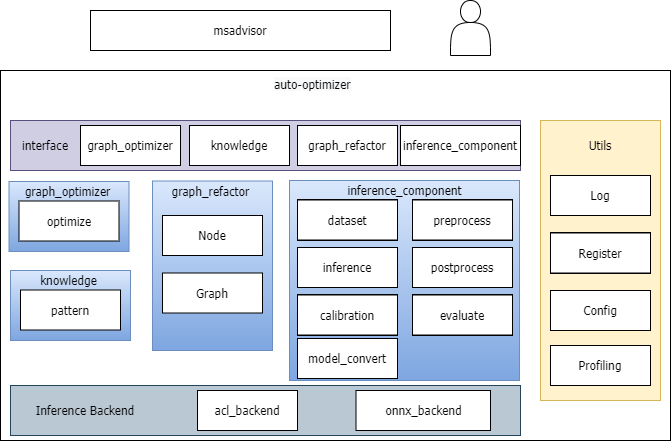

The diagram above was exported from draw.io. Its source (the exported page's mxGraphModel, read from the mxfile embedded in the PNG):
<mxGraphModel dx="1422" dy="665" grid="1" gridSize="10" guides="1" tooltips="1" connect="1" arrows="1" fold="1" page="1" pageScale="1" pageWidth="827" pageHeight="1169" math="0" shadow="0">
  <root>
    <mxCell id="0" />
    <mxCell id="1" parent="0" />
    <mxCell id="REz0RM-Gjgaz6-b8MNly-1" value="&#10;&#10;&lt;span style=&quot;color: rgb(0, 0, 0); font-family: tahoma; font-size: 12px; font-style: normal; font-weight: 400; letter-spacing: normal; text-align: center; text-indent: 0px; text-transform: none; word-spacing: 0px; background-color: rgb(248, 249, 250); display: inline; float: none;&quot;&gt;auto-optimizer&lt;/span&gt;&#10;&#10;" style="rounded=0;whiteSpace=wrap;html=1;fontFamily=Tahoma;" parent="1" vertex="1">
      <mxGeometry x="60" y="180" width="670" height="370" as="geometry" />
    </mxCell>
    <mxCell id="REz0RM-Gjgaz6-b8MNly-2" value="" style="rounded=0;whiteSpace=wrap;html=1;fillColor=#bac8d3;strokeColor=#23445d;fontFamily=Tahoma;" parent="1" vertex="1">
      <mxGeometry x="70" y="495" width="510" height="50" as="geometry" />
    </mxCell>
    <mxCell id="REz0RM-Gjgaz6-b8MNly-4" value="" style="rounded=0;whiteSpace=wrap;html=1;fillColor=#fff2cc;strokeColor=#d6b656;fontFamily=Tahoma;" parent="1" vertex="1">
      <mxGeometry x="600" y="230" width="120" height="280" as="geometry" />
    </mxCell>
    <mxCell id="REz0RM-Gjgaz6-b8MNly-5" value="Utils" style="text;html=1;strokeColor=none;fillColor=none;align=center;verticalAlign=middle;whiteSpace=wrap;rounded=0;fontFamily=Tahoma;" parent="1" vertex="1">
      <mxGeometry x="640" y="245" width="40" height="20" as="geometry" />
    </mxCell>
    <mxCell id="REz0RM-Gjgaz6-b8MNly-8" value="Log" style="rounded=0;whiteSpace=wrap;html=1;fontFamily=Tahoma;" parent="1" vertex="1">
      <mxGeometry x="610" y="285" width="100" height="40" as="geometry" />
    </mxCell>
    <mxCell id="REz0RM-Gjgaz6-b8MNly-9" value="onnx_backend" style="rounded=0;whiteSpace=wrap;html=1;fontFamily=Tahoma;" parent="1" vertex="1">
      <mxGeometry x="415.5" y="500" width="134.5" height="40" as="geometry" />
    </mxCell>
    <mxCell id="REz0RM-Gjgaz6-b8MNly-12" value="" style="rounded=0;whiteSpace=wrap;html=1;fillColor=#d0cee2;strokeColor=#56517e;fontFamily=Tahoma;" parent="1" vertex="1">
      <mxGeometry x="70" y="230" width="510" height="50" as="geometry" />
    </mxCell>
    <mxCell id="REz0RM-Gjgaz6-b8MNly-18" value="" style="rounded=0;whiteSpace=wrap;html=1;fillColor=#dae8fc;strokeColor=#6c8ebf;fontFamily=Tahoma;gradientColor=#7ea6e0;" parent="1" vertex="1">
      <mxGeometry x="349" y="290" width="230" height="200" as="geometry" />
    </mxCell>
    <mxCell id="REz0RM-Gjgaz6-b8MNly-13" value="graph_refactor" style="rounded=0;whiteSpace=wrap;html=1;fontFamily=Tahoma;" parent="1" vertex="1">
      <mxGeometry x="357" y="235" width="100" height="40" as="geometry" />
    </mxCell>
    <mxCell id="REz0RM-Gjgaz6-b8MNly-15" value="knowledge" style="rounded=0;whiteSpace=wrap;html=1;fontFamily=Tahoma;" parent="1" vertex="1">
      <mxGeometry x="249" y="235" width="100" height="40" as="geometry" />
    </mxCell>
    <mxCell id="REz0RM-Gjgaz6-b8MNly-16" value="inference_component" style="rounded=0;whiteSpace=wrap;html=1;fontFamily=Tahoma;" parent="1" vertex="1">
      <mxGeometry x="460" y="235" width="120" height="40" as="geometry" />
    </mxCell>
    <mxCell id="REz0RM-Gjgaz6-b8MNly-22" value="dataset" style="rounded=0;whiteSpace=wrap;html=1;fontFamily=Tahoma;" parent="1" vertex="1">
      <mxGeometry x="357" y="309.5" width="100" height="40" as="geometry" />
    </mxCell>
    <mxCell id="REz0RM-Gjgaz6-b8MNly-23" value="preprocess" style="rounded=0;whiteSpace=wrap;html=1;fontFamily=Tahoma;" parent="1" vertex="1">
      <mxGeometry x="472" y="309.5" width="100" height="40" as="geometry" />
    </mxCell>
    <mxCell id="REz0RM-Gjgaz6-b8MNly-24" value="inference" style="rounded=0;whiteSpace=wrap;html=1;fontFamily=Tahoma;" parent="1" vertex="1">
      <mxGeometry x="357" y="357" width="100" height="40" as="geometry" />
    </mxCell>
    <mxCell id="REz0RM-Gjgaz6-b8MNly-25" value="postprocess" style="rounded=0;whiteSpace=wrap;html=1;fontFamily=Tahoma;" parent="1" vertex="1">
      <mxGeometry x="472" y="357" width="100" height="40" as="geometry" />
    </mxCell>
    <mxCell id="REz0RM-Gjgaz6-b8MNly-27" value="evaluate" style="rounded=0;whiteSpace=wrap;html=1;fontFamily=Tahoma;" parent="1" vertex="1">
      <mxGeometry x="472" y="404.5" width="100" height="40" as="geometry" />
    </mxCell>
    <mxCell id="REz0RM-Gjgaz6-b8MNly-28" value="calibration" style="rounded=0;whiteSpace=wrap;html=1;fontFamily=Tahoma;" parent="1" vertex="1">
      <mxGeometry x="357" y="404.5" width="100" height="40" as="geometry" />
    </mxCell>
    <mxCell id="u5cKV-myRnsUU34du6j1-2" value="Config" style="rounded=0;whiteSpace=wrap;html=1;fontFamily=Tahoma;" parent="1" vertex="1">
      <mxGeometry x="610" y="400" width="100" height="40" as="geometry" />
    </mxCell>
    <mxCell id="u5cKV-myRnsUU34du6j1-3" value="Register" style="rounded=0;whiteSpace=wrap;html=1;fontFamily=Tahoma;" parent="1" vertex="1">
      <mxGeometry x="610" y="342.5" width="100" height="40" as="geometry" />
    </mxCell>
    <mxCell id="u5cKV-myRnsUU34du6j1-4" value="acl_backend" style="rounded=0;whiteSpace=wrap;html=1;fontFamily=Tahoma;" parent="1" vertex="1">
      <mxGeometry x="257" y="500" width="100" height="40" as="geometry" />
    </mxCell>
    <mxCell id="u5cKV-myRnsUU34du6j1-5" value="Inference Backend" style="text;html=1;strokeColor=none;fillColor=none;align=center;verticalAlign=middle;whiteSpace=wrap;rounded=0;fontFamily=Tahoma;" parent="1" vertex="1">
      <mxGeometry x="80" y="510" width="130" height="20" as="geometry" />
    </mxCell>
    <mxCell id="u5cKV-myRnsUU34du6j1-11" value="" style="rounded=0;whiteSpace=wrap;html=1;fillColor=#dae8fc;strokeColor=#6c8ebf;fontFamily=Tahoma;gradientColor=#7ea6e0;" parent="1" vertex="1">
      <mxGeometry x="70" y="380" width="120" height="70" as="geometry" />
    </mxCell>
    <mxCell id="u5cKV-myRnsUU34du6j1-7" value="pattern" style="rounded=0;whiteSpace=wrap;html=1;fontFamily=Tahoma;" parent="1" vertex="1">
      <mxGeometry x="80" y="399.5" width="100" height="40" as="geometry" />
    </mxCell>
    <mxCell id="u5cKV-myRnsUU34du6j1-12" value="" style="rounded=0;whiteSpace=wrap;html=1;fillColor=#dae8fc;strokeColor=#6c8ebf;fontFamily=Tahoma;gradientColor=#7ea6e0;" parent="1" vertex="1">
      <mxGeometry x="212" y="290.5" width="120" height="169.5" as="geometry" />
    </mxCell>
    <mxCell id="u5cKV-myRnsUU34du6j1-10" value="Node" style="rounded=0;whiteSpace=wrap;html=1;fontFamily=Tahoma;" parent="1" vertex="1">
      <mxGeometry x="222" y="325" width="100" height="40" as="geometry" />
    </mxCell>
    <mxCell id="u5cKV-myRnsUU34du6j1-13" value="dataset" style="rounded=0;whiteSpace=wrap;html=1;fontFamily=Tahoma;" parent="1" vertex="1">
      <mxGeometry x="357" y="309.5" width="100" height="40" as="geometry" />
    </mxCell>
    <mxCell id="u5cKV-myRnsUU34du6j1-14" value="preprocess" style="rounded=0;whiteSpace=wrap;html=1;fontFamily=Tahoma;" parent="1" vertex="1">
      <mxGeometry x="472" y="309.5" width="100" height="40" as="geometry" />
    </mxCell>
    <mxCell id="u5cKV-myRnsUU34du6j1-15" value="inference" style="rounded=0;whiteSpace=wrap;html=1;fontFamily=Tahoma;" parent="1" vertex="1">
      <mxGeometry x="357" y="357" width="100" height="40" as="geometry" />
    </mxCell>
    <mxCell id="u5cKV-myRnsUU34du6j1-16" value="postprocess" style="rounded=0;whiteSpace=wrap;html=1;fontFamily=Tahoma;" parent="1" vertex="1">
      <mxGeometry x="472" y="357" width="100" height="40" as="geometry" />
    </mxCell>
    <mxCell id="u5cKV-myRnsUU34du6j1-17" value="evaluate" style="rounded=0;whiteSpace=wrap;html=1;fontFamily=Tahoma;" parent="1" vertex="1">
      <mxGeometry x="472" y="404.5" width="100" height="40" as="geometry" />
    </mxCell>
    <mxCell id="u5cKV-myRnsUU34du6j1-18" value="calibration" style="rounded=0;whiteSpace=wrap;html=1;fontFamily=Tahoma;" parent="1" vertex="1">
      <mxGeometry x="357" y="404.5" width="100" height="40" as="geometry" />
    </mxCell>
    <mxCell id="u5cKV-myRnsUU34du6j1-19" value="Config" style="rounded=0;whiteSpace=wrap;html=1;fontFamily=Tahoma;" parent="1" vertex="1">
      <mxGeometry x="610" y="400" width="100" height="40" as="geometry" />
    </mxCell>
    <mxCell id="u5cKV-myRnsUU34du6j1-20" value="Register" style="rounded=0;whiteSpace=wrap;html=1;fontFamily=Tahoma;" parent="1" vertex="1">
      <mxGeometry x="610" y="342.5" width="100" height="40" as="geometry" />
    </mxCell>
    <mxCell id="u5cKV-myRnsUU34du6j1-21" value="dataset" style="rounded=0;whiteSpace=wrap;html=1;fontFamily=Tahoma;" parent="1" vertex="1">
      <mxGeometry x="357" y="309.5" width="100" height="40" as="geometry" />
    </mxCell>
    <mxCell id="u5cKV-myRnsUU34du6j1-22" value="preprocess" style="rounded=0;whiteSpace=wrap;html=1;fontFamily=Tahoma;" parent="1" vertex="1">
      <mxGeometry x="472" y="309.5" width="100" height="40" as="geometry" />
    </mxCell>
    <mxCell id="u5cKV-myRnsUU34du6j1-23" value="inference" style="rounded=0;whiteSpace=wrap;html=1;fontFamily=Tahoma;" parent="1" vertex="1">
      <mxGeometry x="357" y="357" width="100" height="40" as="geometry" />
    </mxCell>
    <mxCell id="u5cKV-myRnsUU34du6j1-24" value="postprocess" style="rounded=0;whiteSpace=wrap;html=1;fontFamily=Tahoma;" parent="1" vertex="1">
      <mxGeometry x="472" y="357" width="100" height="40" as="geometry" />
    </mxCell>
    <mxCell id="u5cKV-myRnsUU34du6j1-25" value="evaluate" style="rounded=0;whiteSpace=wrap;html=1;fontFamily=Tahoma;" parent="1" vertex="1">
      <mxGeometry x="472" y="404.5" width="100" height="40" as="geometry" />
    </mxCell>
    <mxCell id="u5cKV-myRnsUU34du6j1-26" value="calibration" style="rounded=0;whiteSpace=wrap;html=1;fontFamily=Tahoma;" parent="1" vertex="1">
      <mxGeometry x="357" y="404.5" width="100" height="40" as="geometry" />
    </mxCell>
    <mxCell id="u5cKV-myRnsUU34du6j1-27" value="Register" style="rounded=0;whiteSpace=wrap;html=1;fontFamily=Tahoma;" parent="1" vertex="1">
      <mxGeometry x="610" y="342.5" width="100" height="40" as="geometry" />
    </mxCell>
    <mxCell id="u5cKV-myRnsUU34du6j1-28" value="dataset" style="rounded=0;whiteSpace=wrap;html=1;fontFamily=Tahoma;" parent="1" vertex="1">
      <mxGeometry x="357" y="309.5" width="100" height="40" as="geometry" />
    </mxCell>
    <mxCell id="u5cKV-myRnsUU34du6j1-29" value="preprocess" style="rounded=0;whiteSpace=wrap;html=1;fontFamily=Tahoma;" parent="1" vertex="1">
      <mxGeometry x="472" y="309.5" width="100" height="40" as="geometry" />
    </mxCell>
    <mxCell id="u5cKV-myRnsUU34du6j1-30" value="inference" style="rounded=0;whiteSpace=wrap;html=1;fontFamily=Tahoma;" parent="1" vertex="1">
      <mxGeometry x="357" y="357" width="100" height="40" as="geometry" />
    </mxCell>
    <mxCell id="u5cKV-myRnsUU34du6j1-31" value="postprocess" style="rounded=0;whiteSpace=wrap;html=1;fontFamily=Tahoma;" parent="1" vertex="1">
      <mxGeometry x="472" y="357" width="100" height="40" as="geometry" />
    </mxCell>
    <mxCell id="u5cKV-myRnsUU34du6j1-32" value="evaluate" style="rounded=0;whiteSpace=wrap;html=1;fontFamily=Tahoma;" parent="1" vertex="1">
      <mxGeometry x="472" y="404.5" width="100" height="40" as="geometry" />
    </mxCell>
    <mxCell id="u5cKV-myRnsUU34du6j1-33" value="calibration" style="rounded=0;whiteSpace=wrap;html=1;fontFamily=Tahoma;" parent="1" vertex="1">
      <mxGeometry x="357" y="404.5" width="100" height="40" as="geometry" />
    </mxCell>
    <mxCell id="u5cKV-myRnsUU34du6j1-34" value="Config" style="rounded=0;whiteSpace=wrap;html=1;fontFamily=Tahoma;" parent="1" vertex="1">
      <mxGeometry x="610" y="400" width="100" height="40" as="geometry" />
    </mxCell>
    <mxCell id="u5cKV-myRnsUU34du6j1-35" value="Register" style="rounded=0;whiteSpace=wrap;html=1;fontFamily=Tahoma;" parent="1" vertex="1">
      <mxGeometry x="610" y="342.5" width="100" height="40" as="geometry" />
    </mxCell>
    <mxCell id="u5cKV-myRnsUU34du6j1-36" value="dataset" style="rounded=0;whiteSpace=wrap;html=1;fontFamily=Tahoma;" parent="1" vertex="1">
      <mxGeometry x="357" y="309.5" width="100" height="40" as="geometry" />
    </mxCell>
    <mxCell id="u5cKV-myRnsUU34du6j1-37" value="preprocess" style="rounded=0;whiteSpace=wrap;html=1;fontFamily=Tahoma;" parent="1" vertex="1">
      <mxGeometry x="472" y="309.5" width="100" height="40" as="geometry" />
    </mxCell>
    <mxCell id="u5cKV-myRnsUU34du6j1-38" value="inference" style="rounded=0;whiteSpace=wrap;html=1;fontFamily=Tahoma;" parent="1" vertex="1">
      <mxGeometry x="357" y="357" width="100" height="40" as="geometry" />
    </mxCell>
    <mxCell id="u5cKV-myRnsUU34du6j1-39" value="postprocess" style="rounded=0;whiteSpace=wrap;html=1;fontFamily=Tahoma;" parent="1" vertex="1">
      <mxGeometry x="472" y="357" width="100" height="40" as="geometry" />
    </mxCell>
    <mxCell id="u5cKV-myRnsUU34du6j1-40" value="evaluate" style="rounded=0;whiteSpace=wrap;html=1;fontFamily=Tahoma;" parent="1" vertex="1">
      <mxGeometry x="472" y="404.5" width="100" height="40" as="geometry" />
    </mxCell>
    <mxCell id="u5cKV-myRnsUU34du6j1-41" value="calibration" style="rounded=0;whiteSpace=wrap;html=1;fontFamily=Tahoma;" parent="1" vertex="1">
      <mxGeometry x="357" y="404.5" width="100" height="40" as="geometry" />
    </mxCell>
    <mxCell id="u5cKV-myRnsUU34du6j1-42" value="Config" style="rounded=0;whiteSpace=wrap;html=1;fontFamily=Tahoma;" parent="1" vertex="1">
      <mxGeometry x="610" y="400" width="100" height="40" as="geometry" />
    </mxCell>
    <mxCell id="u5cKV-myRnsUU34du6j1-43" value="Register" style="rounded=0;whiteSpace=wrap;html=1;fontFamily=Tahoma;" parent="1" vertex="1">
      <mxGeometry x="610" y="342.5" width="100" height="40" as="geometry" />
    </mxCell>
    <mxCell id="u5cKV-myRnsUU34du6j1-44" value="dataset" style="rounded=0;whiteSpace=wrap;html=1;fontFamily=Tahoma;" parent="1" vertex="1">
      <mxGeometry x="357" y="309.5" width="100" height="40" as="geometry" />
    </mxCell>
    <mxCell id="u5cKV-myRnsUU34du6j1-45" value="preprocess" style="rounded=0;whiteSpace=wrap;html=1;fontFamily=Tahoma;" parent="1" vertex="1">
      <mxGeometry x="472" y="309.5" width="100" height="40" as="geometry" />
    </mxCell>
    <mxCell id="u5cKV-myRnsUU34du6j1-46" value="inference" style="rounded=0;whiteSpace=wrap;html=1;fontFamily=Tahoma;" parent="1" vertex="1">
      <mxGeometry x="357" y="357" width="100" height="40" as="geometry" />
    </mxCell>
    <mxCell id="u5cKV-myRnsUU34du6j1-47" value="postprocess" style="rounded=0;whiteSpace=wrap;html=1;fontFamily=Tahoma;" parent="1" vertex="1">
      <mxGeometry x="472" y="357" width="100" height="40" as="geometry" />
    </mxCell>
    <mxCell id="u5cKV-myRnsUU34du6j1-48" value="evaluate" style="rounded=0;whiteSpace=wrap;html=1;fontFamily=Tahoma;" parent="1" vertex="1">
      <mxGeometry x="472" y="404.5" width="100" height="40" as="geometry" />
    </mxCell>
    <mxCell id="u5cKV-myRnsUU34du6j1-49" value="calibration" style="rounded=0;whiteSpace=wrap;html=1;fontFamily=Tahoma;" parent="1" vertex="1">
      <mxGeometry x="357" y="404.5" width="100" height="40" as="geometry" />
    </mxCell>
    <mxCell id="u5cKV-myRnsUU34du6j1-50" value="Register" style="rounded=0;whiteSpace=wrap;html=1;fontFamily=Tahoma;" parent="1" vertex="1">
      <mxGeometry x="610" y="342.5" width="100" height="40" as="geometry" />
    </mxCell>
    <mxCell id="u5cKV-myRnsUU34du6j1-51" value="Register" style="rounded=0;whiteSpace=wrap;html=1;fontFamily=Tahoma;" parent="1" vertex="1">
      <mxGeometry x="610" y="342.5" width="100" height="40" as="geometry" />
    </mxCell>
    <mxCell id="u5cKV-myRnsUU34du6j1-52" value="Config" style="rounded=0;whiteSpace=wrap;html=1;fontFamily=Tahoma;" parent="1" vertex="1">
      <mxGeometry x="610" y="400" width="100" height="40" as="geometry" />
    </mxCell>
    <mxCell id="u5cKV-myRnsUU34du6j1-53" value="Profiling" style="rounded=0;whiteSpace=wrap;html=1;fontFamily=Tahoma;" parent="1" vertex="1">
      <mxGeometry x="610" y="455" width="100" height="40" as="geometry" />
    </mxCell>
    <mxCell id="u5cKV-myRnsUU34du6j1-55" value="inference_component" style="text;html=1;strokeColor=none;fillColor=none;align=center;verticalAlign=middle;whiteSpace=wrap;rounded=0;fontFamily=Tahoma;" parent="1" vertex="1">
      <mxGeometry x="415.5" y="289.5" width="97" height="20" as="geometry" />
    </mxCell>
    <mxCell id="u5cKV-myRnsUU34du6j1-56" value="graph_refactor" style="text;html=1;strokeColor=none;fillColor=none;align=center;verticalAlign=middle;whiteSpace=wrap;rounded=0;fontFamily=Tahoma;" parent="1" vertex="1">
      <mxGeometry x="222" y="290.5" width="97" height="20" as="geometry" />
    </mxCell>
    <mxCell id="u5cKV-myRnsUU34du6j1-57" value="interface" style="text;html=1;strokeColor=none;fillColor=none;align=center;verticalAlign=middle;whiteSpace=wrap;rounded=0;fontFamily=Tahoma;" parent="1" vertex="1">
      <mxGeometry x="70" y="245" width="70" height="20" as="geometry" />
    </mxCell>
    <mxCell id="u5cKV-myRnsUU34du6j1-59" value="knowledge" style="text;html=1;strokeColor=none;fillColor=none;align=center;verticalAlign=middle;whiteSpace=wrap;rounded=0;fontFamily=Tahoma;" parent="1" vertex="1">
      <mxGeometry x="80" y="379.5" width="97" height="20" as="geometry" />
    </mxCell>
    <mxCell id="u5cKV-myRnsUU34du6j1-63" value="" style="rounded=0;whiteSpace=wrap;html=1;fillColor=#dae8fc;strokeColor=#6c8ebf;fontFamily=Tahoma;gradientColor=#7ea6e0;" parent="1" vertex="1">
      <mxGeometry x="68.5" y="291" width="120" height="70" as="geometry" />
    </mxCell>
    <mxCell id="u5cKV-myRnsUU34du6j1-64" value="optimize" style="rounded=0;whiteSpace=wrap;html=1;fontFamily=Tahoma;" parent="1" vertex="1">
      <mxGeometry x="78.5" y="310.5" width="100" height="40" as="geometry" />
    </mxCell>
    <mxCell id="u5cKV-myRnsUU34du6j1-65" value="graph_optimizer" style="text;html=1;strokeColor=none;fillColor=none;align=center;verticalAlign=middle;whiteSpace=wrap;rounded=0;fontFamily=Tahoma;" parent="1" vertex="1">
      <mxGeometry x="78.5" y="290.5" width="97" height="20" as="geometry" />
    </mxCell>
    <mxCell id="u5cKV-myRnsUU34du6j1-66" value="Graph" style="rounded=0;whiteSpace=wrap;html=1;fontFamily=Tahoma;" parent="1" vertex="1">
      <mxGeometry x="222" y="382.5" width="100" height="40" as="geometry" />
    </mxCell>
    <mxCell id="u5cKV-myRnsUU34du6j1-68" value="graph_optimizer" style="rounded=0;whiteSpace=wrap;html=1;fontFamily=Tahoma;" parent="1" vertex="1">
      <mxGeometry x="140" y="235" width="100" height="40" as="geometry" />
    </mxCell>
    <mxCell id="zmKi_VvVTzM2BBnbMfzD-2" value="msadvisor" style="rounded=0;whiteSpace=wrap;html=1;fontFamily=Tahoma;" vertex="1" parent="1">
      <mxGeometry x="150" y="120" width="300" height="40" as="geometry" />
    </mxCell>
    <mxCell id="zmKi_VvVTzM2BBnbMfzD-3" value="model_convert" style="rounded=0;whiteSpace=wrap;html=1;fontFamily=Tahoma;" vertex="1" parent="1">
      <mxGeometry x="357" y="448" width="100" height="40" as="geometry" />
    </mxCell>
    <mxCell id="zmKi_VvVTzM2BBnbMfzD-5" value="" style="shape=actor;whiteSpace=wrap;html=1;" vertex="1" parent="1">
      <mxGeometry x="510" y="110" width="40" height="55" as="geometry" />
    </mxCell>
    <mxCell id="zmKi_VvVTzM2BBnbMfzD-6" value="&lt;span style=&quot;color: rgb(0, 0, 0); font-family: tahoma; font-size: 12px; font-style: normal; font-weight: 400; letter-spacing: normal; text-align: center; text-indent: 0px; text-transform: none; word-spacing: 0px; background-color: rgb(248, 249, 250); display: inline; float: none;&quot;&gt;auto-optimizer&lt;/span&gt;" style="text;whiteSpace=wrap;html=1;" vertex="1" parent="1">
      <mxGeometry x="332" y="180" width="100" height="30" as="geometry" />
    </mxCell>
  </root>
</mxGraphModel>